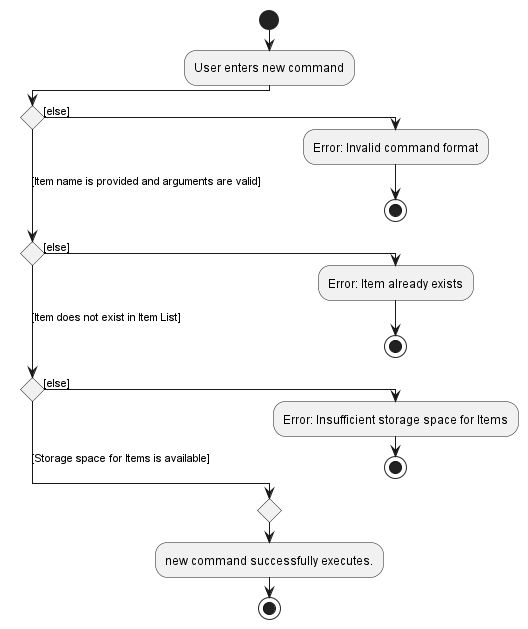

The diagram above was rendered by PlantUML. Its source (embedded in the PNG):
@startuml
!pragma useVerticalIf on
start
:User enters new command;
if () then ([else])
  :Error: Invalid command format;
  stop
([Item name is provided and arguments are valid]) elseif () then ([else])
  :Error: Item already exists;
  stop
([Item does not exist in Item List]) elseif () then ([else])
  :Error: Insufficient storage space for Items;
  stop
 else ([Storage space for Items is available])
endif
  :new command successfully executes.;
stop

@enduml